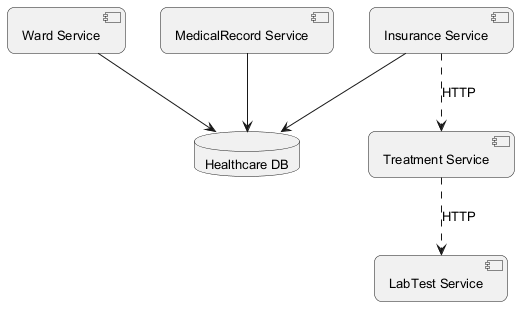

The diagram above was rendered by PlantUML. Its source (embedded in the PNG):
@startuml
skinparam backgroundColor #FFFFFF
skinparam roundCorner 15
skinparam defaultFontSize 13
component "Ward Service" as C_WardService
component "Treatment Service" as C_TreatmentService
component "MedicalRecord Service" as C_MedicalRecordService
component "Insurance Service" as C_InsuranceService
component "LabTest Service" as C_LabTestService
database "Healthcare DB" as DB_healthcare
C_WardService --> DB_healthcare
C_MedicalRecordService --> DB_healthcare
C_InsuranceService --> DB_healthcare
C_TreatmentService ..> C_LabTestService : HTTP
C_InsuranceService ..> C_TreatmentService : HTTP
@enduml